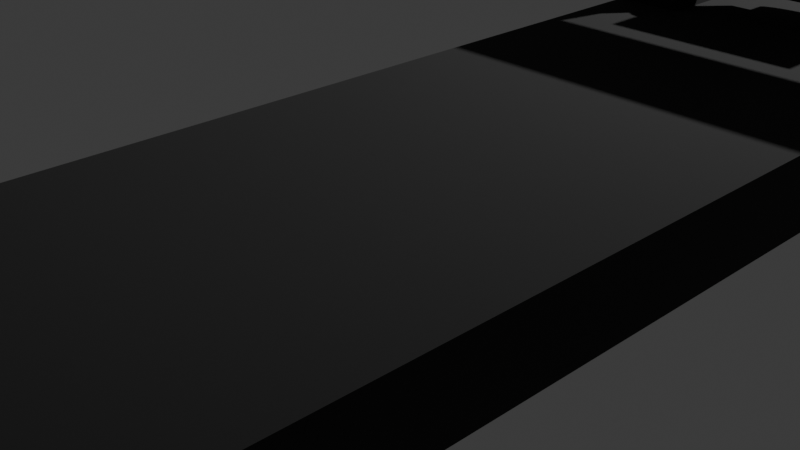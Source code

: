 # Source: Drone.blend  (saved by Blender 5.2.45; exported with 4.5.12 LTS)
import bpy
from mathutils import Matrix  # noqa: F401  (used for matrix-valued properties, if any)

bpy.ops.wm.read_factory_settings(use_empty=True)
scene = bpy.context.scene
scene.name = 'Scene'

# ---- collections
col_collection = bpy.data.collections.new('Collection'); scene.collection.children.link(col_collection)

# ---- materials (node trees are filled in below, after node groups)
mat_plastic_dark = bpy.data.materials.new('Plastic dark')
mat_inner_lens = bpy.data.materials.new('Inner lens')
mat_camera_outer_lens = bpy.data.materials.new('Camera outer lens')

# ---- material node trees
mat_plastic_dark.use_nodes = True; mat_plastic_dark.node_tree.nodes.clear()
_N = mat_plastic_dark.node_tree.nodes; _L = mat_plastic_dark.node_tree.links
n0 = _N.new('ShaderNodeBsdfPrincipled'); n0.name = 'Principled BSDF'; n0.location = (-357, 140)
n0.inputs[0].default_value = (0.09561, 0.09561, 0.09561, 1.0)
n0.inputs[1].default_value = 1.0
n0.inputs[2].default_value = 1.0
n0.inputs[3].default_value = 1.0
n0.inputs[10].default_value = 0.005
n0.inputs[27].default_value = (1.0, 0.8154, 0.0, 1.0)
n1 = _N.new('ShaderNodeOutputMaterial'); n1.name = 'Material Output'; n1.location = (216, 165)
_L.new(n0.outputs[0], n1.inputs[0])
n1.is_active_output = True
mat_inner_lens.use_nodes = True; mat_inner_lens.node_tree.nodes.clear()
_N = mat_inner_lens.node_tree.nodes; _L = mat_inner_lens.node_tree.links
n0 = _N.new('ShaderNodeBsdfPrincipled'); n0.name = 'Principled BSDF'; n0.location = (-200, 100)
n0.inputs[0].default_value = (0.01261, 0.01261, 0.01261, 1.0)
n0.inputs[1].default_value = 1.0
n0.inputs[10].default_value = 0.005
n0.inputs[27].default_value = (0.009709, 0.009709, 0.009709, 1.0)
n1 = _N.new('ShaderNodeOutputMaterial'); n1.name = 'Material Output'; n1.location = (200, 100)
_L.new(n0.outputs[0], n1.inputs[0])
n1.is_active_output = True
mat_camera_outer_lens.use_nodes = True; mat_camera_outer_lens.node_tree.nodes.clear()
_N = mat_camera_outer_lens.node_tree.nodes; _L = mat_camera_outer_lens.node_tree.links
n0 = _N.new('ShaderNodeBsdfPrincipled'); n0.name = 'Principled BSDF'; n0.location = (-200, 100)
n0.inputs[0].default_value = (0.01978, 0.01978, 0.01978, 1.0)
n0.inputs[1].default_value = 1.0
n0.inputs[2].default_value = 0.0
n0.inputs[10].default_value = 0.005
n1 = _N.new('ShaderNodeOutputMaterial'); n1.name = 'Material Output'; n1.location = (200, 100)
_L.new(n0.outputs[0], n1.inputs[0])
n1.is_active_output = True

# ---- world
world_world = bpy.data.worlds.new('World'); scene.world = world_world
world_world.use_nodes = True; world_world.node_tree.nodes.clear()
_N = world_world.node_tree.nodes; _L = world_world.node_tree.links
n0 = _N.new('ShaderNodeOutputWorld'); n0.name = 'World Output'; n0.location = (200, 100)
n1 = _N.new('ShaderNodeBackground'); n1.name = 'Background'; n1.location = (-200, 100)
n1.inputs[0].default_value = (0.05088, 0.05088, 0.05088, 1.0)
_L.new(n1.outputs[0], n0.inputs[0])
n0.is_active_output = True
world_world.color = (0.05088, 0.05088, 0.05088)
world_world.sun_shadow_jitter_overblur = 0.0

# ---- cameras
cam_camera = bpy.data.cameras.new('Camera')
cam_camera.clip_end = 100.0
cam_camera.ortho_scale = 7.314

# ---- lights
light_light = bpy.data.lights.new('Light', 'POINT')
light_light.exposure = 2.308
light_light.energy = 914.6
light_light.shadow_soft_size = 0.1

# ---- meshes
me_cube_001 = bpy.data.meshes.new('Cube.001')
me_cube_001.from_pydata([(-1.0, -1.0, -1.0), (-1.0, -1.0, 1.0), (-1.0, 1.0, -1.0), (-1.0, 1.0, 1.0), (1.0, -1.0, -1.0), (1.0, -1.0, 1.0), (1.0, 1.0, -1.0), (1.0, 1.0, 1.0), (-1.0, 0.9, 1.0), (1.0, 0.9, 1.0), (-0.6, 1.0, 1.0), (-0.6, 0.9, 1.0), (0.6, 1.0, 1.0), (0.6, 0.9, 1.0), (-1.0, 0.7, 7.0), (-1.0, 0.6, 7.0), (-0.6, 0.7, 7.0), (-0.6, 0.6, 7.0), (1.0, 0.7, 7.0), (1.0, 0.6, 7.0), (0.6, 0.7, 7.0), (0.6, 0.6, 7.0), (-1.0, 0.65, 8.0), (-1.0, 0.6, 8.0), (-0.6, 0.65, 8.0), (-0.6, 0.6, 8.0), (1.0, 0.65, 8.0), (1.0, 0.6, 8.0), (0.6, 0.6, 8.0), (0.6, 0.7, 7.0), (0.6, 0.6, 7.0), (0.6, 0.65, 8.0), (0.6, 0.6, 8.0), (0.6, 0.7, 1.0), (0.6, 0.7, 5.0), (0.6, 0.8, 1.0), (0.6, 0.8, 5.0), (1.0, 0.7, 1.0), (1.0, 0.7, 5.0), (1.0, 0.8, 1.0), (1.0, 0.8, 5.0), (-1.0, 0.7, 1.0), (-1.0, 0.7, 5.0), (-1.0, 0.8, 1.0), (-1.0, 0.8, 5.0), (-0.6, 0.7, 1.0), (-0.6, 0.7, 5.0), (-0.6, 0.8, 1.0), (-0.6, 0.8, 5.0), (-0.04828, 0.8547, 3.952), (-0.04922, 0.8547, 4.0)], [(49, 50)], [(0, 1, 3, 2), (2, 3, 7, 6), (6, 7, 5, 4), (4, 5, 1, 0), (2, 6, 4, 0), (7, 3, 1, 5), (11, 10, 3, 8), (19, 18, 26, 27), (8, 3, 14, 15), (3, 10, 16, 14), (11, 8, 15, 17), (10, 11, 17, 16), (13, 12, 7, 9), (29, 18, 26, 31), (13, 9, 19, 21), (12, 13, 21, 20), (9, 7, 18, 19), (7, 12, 20, 18), (25, 23, 22, 24), (27, 32, 31, 26), (14, 16, 24, 22), (17, 15, 23, 25), (17, 25, 32, 30), (21, 19, 27, 28), (15, 14, 22, 23), (29, 30, 32, 31), (16, 17, 30, 29), (25, 24, 31, 32), (24, 16, 29, 31), (27, 19, 30, 32), (40, 36, 34, 38), (35, 39, 37, 33), (37, 38, 34, 33), (39, 40, 38, 37), (35, 36, 40, 39), (33, 34, 36, 35), (48, 44, 42, 46), (43, 47, 45, 41), (45, 46, 42, 41), (47, 48, 46, 45), (43, 44, 48, 47), (41, 42, 44, 43)])
_uv = me_cube_001.uv_layers.new(name='UVMap')
_uv.uv.foreach_set('vector', [0.375, 0.0, 0.625, 0.0, 0.625, 0.25, 0.375, 0.25, 0.375, 0.25, 0.625, 0.25, 0.625, 0.5, 0.375, 0.5, 0.375, 0.5, 0.625, 0.5, 0.625, 0.75, 0.375, 0.75, 0.375, 0.75, 0.625, 0.75, 0.625, 1.0, 0.375, 1.0, 0.125, 0.5, 0.375, 0.5, 0.375, 0.75, 0.125, 0.75, 0.625, 0.5, 0.875, 0.5, 0.875, 0.75, 0.625, 0.75, 0.0, 0.0, 0.0, 0.0, 0.0, 0.0, 0.0, 0.0, 0.0, 0.0, 0.0, 0.0, 0.0, 0.0, 0.0, 0.0, 0.0, 0.0, 0.0, 0.0, 0.0, 0.0, 0.0, 0.0, 0.0, 0.0, 0.0, 0.0, 0.0, 0.0, 0.0, 0.0, 0.0, 0.0, 0.0, 0.0, 0.0, 0.0, 0.0, 0.0, 0.0, 0.0, 0.0, 0.0, 0.0, 0.0, 0.0, 0.0, 0.0, 0.0, 0.0, 0.0, 0.0, 0.0, 0.0, 0.0, 0.0, 0.0, 0.0, 0.0, 0.0, 0.0, 0.0, 0.0, 0.0, 0.0, 0.0, 0.0, 0.0, 0.0, 0.0, 0.0, 0.0, 0.0, 0.0, 0.0, 0.0, 0.0, 0.0, 0.0, 0.0, 0.0, 0.0, 0.0, 0.0, 0.0, 0.0, 0.0, 0.0, 0.0, 0.0, 0.0, 0.0, 0.0, 0.0, 0.0, 0.0, 0.0, 0.0, 0.0, 0.0, 0.0, 0.0, 0.0, 0.0, 0.0, 0.0, 0.0, 0.0, 0.0, 0.0, 0.0, 0.0, 0.0, 0.0, 0.0, 0.0, 0.0, 0.0, 0.0, 0.0, 0.0, 0.0, 0.0, 0.0, 0.0, 0.0, 0.0, 0.0, 0.0, 0.0, 0.0, 0.0, 0.0, 0.0, 0.0, 0.0, 0.0, 0.0, 0.0, 0.0, 0.0, 0.0, 0.0, 0.0, 0.0, 0.0, 0.0, 0.0, 0.0, 0.0, 0.0, 0.0, 0.0, 0.0, 0.0, 0.0, 0.0, 0.0, 0.0, 0.0, 0.0, 0.0, 0.0, 0.0, 0.0, 0.0, 0.0, 0.0, 0.0, 0.0, 0.0, 0.0, 0.0, 0.0, 0.0, 0.0, 0.0, 0.0, 0.0, 0.0, 0.0, 0.0, 0.0, 0.0, 0.0, 0.0, 0.0, 0.0, 0.0, 0.0, 0.0, 0.625, 0.5, 0.875, 0.5, 0.875, 0.75, 0.625, 0.75, 0.125, 0.5, 0.375, 0.5, 0.375, 0.75, 0.125, 0.75, 0.375, 0.75, 0.625, 0.75, 0.625, 1.0, 0.375, 1.0, 0.375, 0.5, 0.625, 0.5, 0.625, 0.75, 0.375, 0.75, 0.375, 0.25, 0.625, 0.25, 0.625, 0.5, 0.375, 0.5, 0.375, 0.0, 0.625, 0.0, 0.625, 0.25, 0.375, 0.25, 0.625, 0.5, 0.875, 0.5, 0.875, 0.75, 0.625, 0.75, 0.125, 0.5, 0.375, 0.5, 0.375, 0.75, 0.125, 0.75, 0.375, 0.75, 0.625, 0.75, 0.625, 1.0, 0.375, 1.0, 0.375, 0.5, 0.625, 0.5, 0.625, 0.75, 0.375, 0.75, 0.375, 0.25, 0.625, 0.25, 0.625, 0.5, 0.375, 0.5, 0.375, 0.0, 0.625, 0.0, 0.625, 0.25, 0.375, 0.25])
me_cube_001.materials.append(mat_plastic_dark)
me_cube_001.update()
me_cube_004 = bpy.data.meshes.new('Cube.004')
me_cube_004.from_pydata([(-9.313e-10, 0.05, 1.0), (0.03902, 0.05, 0.9808), (0.07654, 0.05, 0.9239), (0.1111, 0.05, 0.8315), (0.1414, 0.05, 0.7071), (0.1663, 0.05, 0.5556), (0.1848, 0.05, 0.3827), (0.1962, 0.05, 0.1951), (0.2, 0.05, 2.384e-06), (0.1962, 0.05, -0.1951), (0.1848, 0.05, -0.3827), (0.1663, 0.05, -0.5556), (0.1414, 0.05, -0.7071), (0.1111, 0.05, -0.8315), (0.07654, 0.05, -0.9239), (0.03902, 0.05, -0.9808), (-9.313e-10, 0.05, -1.0), (-0.03902, 0.05, -0.9808), (-0.07654, 0.05, -0.9239), (-0.1111, 0.05, -0.8315), (-0.1414, 0.05, -0.7071), (-0.1663, 0.05, -0.5556), (-0.1848, 0.05, -0.3827), (-0.1962, 0.05, -0.1951), (-0.2, 0.05, 2.384e-06), (-0.1962, 0.05, 0.1951), (-0.1848, 0.05, 0.3827), (-0.1663, 0.05, 0.5556), (-0.1414, 0.05, 0.7071), (-0.1111, 0.05, 0.8315), (-0.07654, 0.05, 0.9239), (-0.03902, 0.05, 0.9808), (-0.4, -0.05, -2.0), (-0.4, -0.05, 2.0), (-0.4, 0.05, -2.0), (-0.4, 0.05, 2.0), (0.4, -0.05, -2.0), (0.4, -0.05, 2.0), (0.4, 0.05, -2.0), (0.4, 0.05, 2.0), (-3.516e-09, 0.09903, 0.2461), (0.009603, 0.09903, 0.2414), (0.01884, 0.09903, 0.2274), (0.02735, 0.09903, 0.2046), (0.03481, 0.09903, 0.174), (0.04093, 0.09903, 0.1367), (0.04548, 0.09903, 0.09419), (0.04828, 0.09903, 0.04802), (0.04922, 0.09903, 2.384e-06), (0.04828, 0.09903, -0.04801), (0.04548, 0.09903, -0.09418), (0.04093, 0.09903, -0.1367), (0.03481, 0.09903, -0.174), (0.02735, 0.09903, -0.2046), (0.01884, 0.09903, -0.2274), (0.009603, 0.09903, -0.2414), (-3.516e-09, 0.09903, -0.2461), (-0.009603, 0.09903, -0.2414), (-0.01884, 0.09903, -0.2274), (-0.02735, 0.09903, -0.2046), (-0.03481, 0.09903, -0.174), (-0.04093, 0.09903, -0.1367), (-0.04548, 0.09903, -0.09418), (-0.04828, 0.09903, -0.04801), (-0.04922, 0.09903, 2.384e-06), (-0.04828, 0.09903, 0.04802), (-0.04548, 0.09903, 0.09419), (-0.04093, 0.09903, 0.1367), (-0.03481, 0.09903, 0.174), (-0.02735, 0.09903, 0.2046), (-0.01884, 0.09903, 0.2274), (-0.009603, 0.09903, 0.2414), (-3.516e-09, 0.1009, 0.2461), (0.009603, 0.1009, 0.2414), (0.01884, 0.1009, 0.2274), (0.02735, 0.1009, 0.2046), (0.03481, 0.1009, 0.174), (0.04093, 0.1009, 0.1367), (0.04548, 0.1009, 0.09419), (0.04828, 0.1009, 0.04802), (0.04922, 0.1009, 2.384e-06), (0.04828, 0.1009, -0.04801), (0.04548, 0.1009, -0.09418), (0.04093, 0.1009, -0.1367), (0.03481, 0.1009, -0.174), (0.02735, 0.1009, -0.2046), (0.01884, 0.1009, -0.2274), (0.009603, 0.1009, -0.2414), (-3.516e-09, 0.1009, -0.2461), (-0.009603, 0.1009, -0.2414), (-0.01884, 0.1009, -0.2274), (-0.02735, 0.1009, -0.2046), (-0.03481, 0.1009, -0.174), (-0.04093, 0.1009, -0.1367), (-0.04548, 0.1009, -0.09418), (-0.04828, 0.1009, -0.04801), (-0.04922, 0.1009, 2.384e-06), (-0.04828, 0.1009, 0.04802), (-0.04548, 0.1009, 0.09419), (-0.04093, 0.1009, 0.1367), (-0.03481, 0.1009, 0.174), (-0.02735, 0.1009, 0.2046), (-0.01884, 0.1009, 0.2274), (-0.009603, 0.1009, 0.2414), (-9.313e-10, 0.1, 1.0), (-9.313e-10, 0.05, 1.0), (0.03902, 0.1, 0.9808), (0.03902, 0.05, 0.9808), (0.07654, 0.1, 0.9239), (0.07654, 0.05, 0.9239), (0.1111, 0.1, 0.8315), (0.1111, 0.05, 0.8315), (0.1414, 0.1, 0.7071), (0.1414, 0.05, 0.7071), (0.1663, 0.1, 0.5556), (0.1663, 0.05, 0.5556), (0.1848, 0.1, 0.3827), (0.1848, 0.05, 0.3827), (0.1962, 0.1, 0.1951), (0.1962, 0.05, 0.1951), (0.2, 0.1, 2.384e-06), (0.2, 0.05, 2.384e-06), (0.1962, 0.1, -0.1951), (0.1962, 0.05, -0.1951), (0.1848, 0.1, -0.3827), (0.1848, 0.05, -0.3827), (0.1663, 0.1, -0.5556), (0.1663, 0.05, -0.5556), (0.1414, 0.1, -0.7071), (0.1414, 0.05, -0.7071), (0.1111, 0.1, -0.8315), (0.1111, 0.05, -0.8315), (0.07654, 0.1, -0.9239), (0.07654, 0.05, -0.9239), (0.03902, 0.1, -0.9808), (0.03902, 0.05, -0.9808), (-9.313e-10, 0.1, -1.0), (-9.313e-10, 0.05, -1.0), (-0.03902, 0.1, -0.9808), (-0.03902, 0.05, -0.9808), (-0.07654, 0.1, -0.9239), (-0.07654, 0.05, -0.9239), (-0.1111, 0.1, -0.8315), (-0.1111, 0.05, -0.8315), (-0.1414, 0.1, -0.7071), (-0.1414, 0.05, -0.7071), (-0.1663, 0.1, -0.5556), (-0.1663, 0.05, -0.5556), (-0.1848, 0.1, -0.3827), (-0.1848, 0.05, -0.3827), (-0.1962, 0.1, -0.1951), (-0.1962, 0.05, -0.1951), (-0.2, 0.1, 2.384e-06), (-0.2, 0.05, 2.384e-06), (-0.1962, 0.1, 0.1951), (-0.1962, 0.05, 0.1951), (-0.1848, 0.1, 0.3827), (-0.1848, 0.05, 0.3827), (-0.1663, 0.1, 0.5556), (-0.1663, 0.05, 0.5556), (-0.1414, 0.1, 0.7071), (-0.1414, 0.05, 0.7071), (-0.1111, 0.1, 0.8315), (-0.1111, 0.05, 0.8315), (-0.07654, 0.1, 0.9239), (-0.07654, 0.05, 0.9239), (-0.03902, 0.1, 0.9808), (-0.03902, 0.05, 0.9808), (-9.573e-10, 0.09761, 0.7206), (0.02812, 0.09761, 0.7068), (0.05515, 0.09761, 0.6658), (0.08007, 0.09761, 0.5992), (0.1019, 0.09761, 0.5095), (0.1198, 0.09761, 0.4003), (0.1331, 0.09761, 0.2758), (0.1414, 0.09761, 0.1406), (0.1441, 0.09761, 2.384e-06), (0.1414, 0.09761, -0.1406), (0.1331, 0.09761, -0.2758), (0.1198, 0.09761, -0.4003), (0.1019, 0.09761, -0.5095), (0.08007, 0.09761, -0.5992), (0.05515, 0.09761, -0.6657), (0.02812, 0.09761, -0.7068), (-9.573e-10, 0.09761, -0.7206), (-0.02812, 0.09761, -0.7068), (-0.05515, 0.09761, -0.6657), (-0.08007, 0.09761, -0.5992), (-0.1019, 0.09761, -0.5095), (-0.1198, 0.09761, -0.4003), (-0.1331, 0.09761, -0.2758), (-0.1414, 0.09761, -0.1406), (-0.1441, 0.09761, 2.384e-06), (-0.1414, 0.09761, 0.1406), (-0.1331, 0.09761, 0.2758), (-0.1198, 0.09761, 0.4003), (-0.1019, 0.09761, 0.5095), (-0.08007, 0.09761, 0.5992), (-0.05515, 0.09761, 0.6658), (-0.02812, 0.09761, 0.7068), (-9.573e-10, 0.1005, 0.7206), (0.02812, 0.1005, 0.7068), (0.05515, 0.1005, 0.6658), (0.08007, 0.1005, 0.5992), (0.1019, 0.1005, 0.5095), (0.1198, 0.1005, 0.4003), (0.1331, 0.1005, 0.2758), (0.1414, 0.1005, 0.1406), (0.1441, 0.1005, 2.384e-06), (0.1414, 0.1005, -0.1406), (0.1331, 0.1005, -0.2758), (0.1198, 0.1005, -0.4003), (0.1019, 0.1005, -0.5095), (0.08007, 0.1005, -0.5992), (0.05515, 0.1005, -0.6657), (0.02812, 0.1005, -0.7068), (-9.573e-10, 0.1005, -0.7206), (-0.02812, 0.1005, -0.7068), (-0.05515, 0.1005, -0.6657), (-0.08007, 0.1005, -0.5992), (-0.1019, 0.1005, -0.5095), (-0.1198, 0.1005, -0.4003), (-0.1331, 0.1005, -0.2758), (-0.1414, 0.1005, -0.1406), (-0.1441, 0.1005, 2.384e-06), (-0.1414, 0.1005, 0.1406), (-0.1331, 0.1005, 0.2758), (-0.1198, 0.1005, 0.4003), (-0.1019, 0.1005, 0.5095), (-0.08007, 0.1005, 0.5992), (-0.05515, 0.1005, 0.6658), (-0.02812, 0.1005, 0.7068)], [], [(1, 0, 31, 30, 29, 28, 27, 26, 25, 24, 23, 22, 21, 20, 19, 18, 17, 16, 15, 14, 13, 12, 11, 10, 9, 8, 7, 6, 5, 4, 3, 2), (32, 33, 35, 34), (34, 35, 39, 38), (38, 39, 37, 36), (36, 37, 33, 32), (34, 38, 36, 32), (39, 35, 33, 37), (72, 73, 74, 75, 76, 77, 78, 79, 80, 81, 82, 83, 84, 85, 86, 87, 88, 89, 90, 91, 92, 93, 94, 95, 96, 97, 98, 99, 100, 101, 102, 103), (71, 40, 72, 103), (58, 59, 91, 90), (45, 46, 78, 77), (59, 60, 92, 91), (46, 47, 79, 78), (60, 61, 93, 92), (47, 48, 80, 79), (61, 62, 94, 93), (48, 49, 81, 80), (62, 63, 95, 94), (49, 50, 82, 81), (50, 51, 83, 82), (64, 65, 97, 96), (51, 52, 84, 83), (65, 66, 98, 97), (52, 53, 85, 84), (66, 67, 99, 98), (53, 54, 86, 85), (40, 41, 73, 72), (67, 68, 100, 99), (54, 55, 87, 86), (41, 42, 74, 73), (68, 69, 101, 100), (55, 56, 88, 87), (42, 43, 75, 74), (69, 70, 102, 101), (56, 57, 89, 88), (43, 44, 76, 75), (70, 71, 103, 102), (57, 58, 90, 89), (44, 45, 77, 76), (104, 105, 107, 106), (106, 107, 109, 108), (108, 109, 111, 110), (110, 111, 113, 112), (112, 113, 115, 114), (114, 115, 117, 116), (116, 117, 119, 118), (118, 119, 121, 120), (120, 121, 123, 122), (122, 123, 125, 124), (124, 125, 127, 126), (126, 127, 129, 128), (128, 129, 131, 130), (130, 131, 133, 132), (132, 133, 135, 134), (134, 135, 137, 136), (136, 137, 139, 138), (138, 139, 141, 140), (140, 141, 143, 142), (142, 143, 145, 144), (144, 145, 147, 146), (146, 147, 149, 148), (148, 149, 151, 150), (150, 151, 153, 152), (152, 153, 155, 154), (154, 155, 157, 156), (156, 157, 159, 158), (158, 159, 161, 160), (160, 161, 163, 162), (162, 163, 165, 164), (164, 165, 167, 166), (166, 167, 105, 104), (104, 106, 108, 110, 112, 114, 116, 118, 120, 122, 124, 126, 128, 130, 132, 134, 136, 138, 140, 142, 144, 146, 148, 150, 152, 154, 156, 158, 160, 162, 164, 166), (200, 201, 202, 203, 204, 205, 206, 207, 208, 209, 210, 211, 212, 213, 214, 215, 216, 217, 218, 219, 220, 221, 222, 223, 224, 225, 226, 227, 228, 229, 230, 231), (188, 189, 221, 220), (175, 176, 208, 207), (189, 190, 222, 221), (176, 177, 209, 208), (190, 191, 223, 222), (177, 178, 210, 209), (191, 192, 224, 223), (178, 179, 211, 210), (192, 193, 225, 224), (179, 180, 212, 211), (193, 194, 226, 225), (180, 181, 213, 212), (194, 195, 227, 226), (181, 182, 214, 213), (168, 169, 201, 200), (195, 196, 228, 227), (182, 183, 215, 214), (169, 170, 202, 201), (196, 197, 229, 228), (183, 184, 216, 215), (170, 171, 203, 202), (197, 198, 230, 229), (184, 185, 217, 216), (171, 172, 204, 203), (198, 199, 231, 230), (185, 186, 218, 217), (172, 173, 205, 204), (199, 168, 200, 231), (186, 187, 219, 218), (173, 174, 206, 205), (187, 188, 220, 219), (174, 175, 207, 206)])
me_cube_004.polygons.foreach_set('material_index', [1, 1, 1, 1, 1, 1, 1, 0, 0, 0, 0, 0, 0, 0, 0, 0, 0, 0, 0, 0, 0, 0, 0, 0, 0, 0, 0, 0, 0, 0, 0, 0, 0, 0, 0, 0, 0, 0, 0, 1, 1, 1, 1, 1, 1, 1, 1, 1, 1, 1, 1, 1, 1, 1, 1, 1, 1, 1, 1, 1, 1, 1, 1, 1, 1, 1, 1, 1, 1, 1, 1, 1, 2, 2, 2, 2, 2, 2, 2, 2, 2, 2, 2, 2, 2, 2, 2, 2, 2, 2, 2, 2, 2, 2, 2, 2, 2, 2, 2, 2, 2, 2, 2, 2, 2])
_uv = me_cube_004.uv_layers.new(name='UVMap')
_uv.uv.foreach_set('vector', [0.2968, 0.4854, 0.25, 0.49, 0.2032, 0.4854, 0.1582, 0.4717, 0.1167, 0.4496, 0.08029, 0.4197, 0.05045, 0.3833, 0.02827, 0.3418, 0.01461, 0.2968, 0.01, 0.25, 0.01461, 0.2032, 0.02827, 0.1582, 0.05045, 0.1167, 0.08029, 0.08029, 0.1167, 0.05045, 0.1582, 0.02827, 0.2032, 0.01461, 0.25, 0.01, 0.2968, 0.01461, 0.3418, 0.02827, 0.3833, 0.05045, 0.4197, 0.08029, 0.4496, 0.1167, 0.4717, 0.1582, 0.4854, 0.2032, 0.49, 0.25, 0.4854, 0.2968, 0.4717, 0.3418, 0.4496, 0.3833, 0.4197, 0.4197, 0.3833, 0.4496, 0.3418, 0.4717, 0.375, 0.0, 0.625, 0.0, 0.625, 0.25, 0.375, 0.25, 0.375, 0.25, 0.625, 0.25, 0.625, 0.5, 0.375, 0.5, 0.375, 0.5, 0.625, 0.5, 0.625, 0.75, 0.375, 0.75, 0.375, 0.75, 0.625, 0.75, 0.625, 1.0, 0.375, 1.0, 0.125, 0.5, 0.375, 0.5, 0.375, 0.75, 0.125, 0.75, 0.625, 0.5, 0.875, 0.5, 0.875, 0.75, 0.625, 0.75, 0.75, 0.49, 0.7968, 0.4854, 0.8418, 0.4717, 0.8833, 0.4496, 0.9197, 0.4197, 0.9496, 0.3833, 0.9717, 0.3418, 0.9854, 0.2968, 0.99, 0.25, 0.9854, 0.2032, 0.9717, 0.1582, 0.9496, 0.1167, 0.9197, 0.08029, 0.8833, 0.05045, 0.8418, 0.02827, 0.7968, 0.01461, 0.75, 0.01, 0.7032, 0.01461, 0.6582, 0.02827, 0.6167, 0.05045, 0.5803, 0.08029, 0.5504, 0.1167, 0.5283, 0.1582, 0.5146, 0.2032, 0.51, 0.25, 0.5146, 0.2968, 0.5283, 0.3418, 0.5504, 0.3833, 0.5803, 0.4197, 0.6167, 0.4496, 0.6582, 0.4717, 0.7032, 0.4854, 0.7032, 0.4854, 0.75, 0.49, 0.75, 0.49, 0.7032, 0.4854, 0.6582, 0.02827, 0.6167, 0.05045, 0.6167, 0.05045, 0.6582, 0.02827, 0.9496, 0.3833, 0.9717, 0.3418, 0.9717, 0.3418, 0.9496, 0.3833, 0.6167, 0.05045, 0.5803, 0.08029, 0.5803, 0.08029, 0.6167, 0.05045, 0.9717, 0.3418, 0.9854, 0.2968, 0.9854, 0.2968, 0.9717, 0.3418, 0.5803, 0.08029, 0.5504, 0.1167, 0.5504, 0.1167, 0.5803, 0.08029, 0.9854, 0.2968, 0.99, 0.25, 0.99, 0.25, 0.9854, 0.2968, 0.5504, 0.1167, 0.5283, 0.1582, 0.5283, 0.1582, 0.5504, 0.1167, 0.99, 0.25, 0.9854, 0.2032, 0.9854, 0.2032, 0.99, 0.25, 0.5283, 0.1582, 0.5146, 0.2032, 0.5146, 0.2032, 0.5283, 0.1582, 0.9854, 0.2032, 0.9717, 0.1582, 0.9717, 0.1582, 0.9854, 0.2032, 0.9717, 0.1582, 0.9496, 0.1167, 0.9496, 0.1167, 0.9717, 0.1582, 0.51, 0.25, 0.5146, 0.2968, 0.5146, 0.2968, 0.51, 0.25, 0.9496, 0.1167, 0.9197, 0.08029, 0.9197, 0.08029, 0.9496, 0.1167, 0.5146, 0.2968, 0.5283, 0.3418, 0.5283, 0.3418, 0.5146, 0.2968, 0.9197, 0.08029, 0.8833, 0.05045, 0.8833, 0.05045, 0.9197, 0.08029, 0.5283, 0.3418, 0.5504, 0.3833, 0.5504, 0.3833, 0.5283, 0.3418, 0.8833, 0.05045, 0.8418, 0.02827, 0.8418, 0.02827, 0.8833, 0.05045, 0.75, 0.49, 0.7968, 0.4854, 0.7968, 0.4854, 0.75, 0.49, 0.5504, 0.3833, 0.5803, 0.4197, 0.5803, 0.4197, 0.5504, 0.3833, 0.8418, 0.02827, 0.7968, 0.01461, 0.7968, 0.01461, 0.8418, 0.02827, 0.7968, 0.4854, 0.8418, 0.4717, 0.8418, 0.4717, 0.7968, 0.4854, 0.5803, 0.4197, 0.6167, 0.4496, 0.6167, 0.4496, 0.5803, 0.4197, 0.7968, 0.01461, 0.75, 0.01, 0.75, 0.01, 0.7968, 0.01461, 0.8418, 0.4717, 0.8833, 0.4496, 0.8833, 0.4496, 0.8418, 0.4717, 0.6167, 0.4496, 0.6582, 0.4717, 0.6582, 0.4717, 0.6167, 0.4496, 0.75, 0.01, 0.7032, 0.01461, 0.7032, 0.01461, 0.75, 0.01, 0.8833, 0.4496, 0.9197, 0.4197, 0.9197, 0.4197, 0.8833, 0.4496, 0.6582, 0.4717, 0.7032, 0.4854, 0.7032, 0.4854, 0.6582, 0.4717, 0.7032, 0.01461, 0.6582, 0.02827, 0.6582, 0.02827, 0.7032, 0.01461, 0.9197, 0.4197, 0.9496, 0.3833, 0.9496, 0.3833, 0.9197, 0.4197, 1.0, 0.5, 1.0, 1.0, 0.9688, 1.0, 0.9688, 0.5, 0.9688, 0.5, 0.9688, 1.0, 0.9375, 1.0, 0.9375, 0.5, 0.9375, 0.5, 0.9375, 1.0, 0.9062, 1.0, 0.9062, 0.5, 0.9062, 0.5, 0.9062, 1.0, 0.875, 1.0, 0.875, 0.5, 0.875, 0.5, 0.875, 1.0, 0.8438, 1.0, 0.8438, 0.5, 0.8438, 0.5, 0.8438, 1.0, 0.8125, 1.0, 0.8125, 0.5, 0.8125, 0.5, 0.8125, 1.0, 0.7812, 1.0, 0.7812, 0.5, 0.7812, 0.5, 0.7812, 1.0, 0.75, 1.0, 0.75, 0.5, 0.75, 0.5, 0.75, 1.0, 0.7188, 1.0, 0.7188, 0.5, 0.7188, 0.5, 0.7188, 1.0, 0.6875, 1.0, 0.6875, 0.5, 0.6875, 0.5, 0.6875, 1.0, 0.6562, 1.0, 0.6562, 0.5, 0.6562, 0.5, 0.6562, 1.0, 0.625, 1.0, 0.625, 0.5, 0.625, 0.5, 0.625, 1.0, 0.5938, 1.0, 0.5938, 0.5, 0.5938, 0.5, 0.5938, 1.0, 0.5625, 1.0, 0.5625, 0.5, 0.5625, 0.5, 0.5625, 1.0, 0.5312, 1.0, 0.5312, 0.5, 0.5312, 0.5, 0.5312, 1.0, 0.5, 1.0, 0.5, 0.5, 0.5, 0.5, 0.5, 1.0, 0.4688, 1.0, 0.4688, 0.5, 0.4688, 0.5, 0.4688, 1.0, 0.4375, 1.0, 0.4375, 0.5, 0.4375, 0.5, 0.4375, 1.0, 0.4062, 1.0, 0.4062, 0.5, 0.4062, 0.5, 0.4062, 1.0, 0.375, 1.0, 0.375, 0.5, 0.375, 0.5, 0.375, 1.0, 0.3438, 1.0, 0.3438, 0.5, 0.3438, 0.5, 0.3438, 1.0, 0.3125, 1.0, 0.3125, 0.5, 0.3125, 0.5, 0.3125, 1.0, 0.2812, 1.0, 0.2812, 0.5, 0.2812, 0.5, 0.2812, 1.0, 0.25, 1.0, 0.25, 0.5, 0.25, 0.5, 0.25, 1.0, 0.2188, 1.0, 0.2188, 0.5, 0.2188, 0.5, 0.2188, 1.0, 0.1875, 1.0, 0.1875, 0.5, 0.1875, 0.5, 0.1875, 1.0, 0.1562, 1.0, 0.1562, 0.5, 0.1562, 0.5, 0.1562, 1.0, 0.125, 1.0, 0.125, 0.5, 0.125, 0.5, 0.125, 1.0, 0.09375, 1.0, 0.09375, 0.5, 0.09375, 0.5, 0.09375, 1.0, 0.0625, 1.0, 0.0625, 0.5, 0.0625, 0.5, 0.0625, 1.0, 0.03125, 1.0, 0.03125, 0.5, 0.03125, 0.5, 0.03125, 1.0, 0.0, 1.0, 0.0, 0.5, 0.75, 0.49, 0.7968, 0.4854, 0.8418, 0.4717, 0.8833, 0.4496, 0.9197, 0.4197, 0.9496, 0.3833, 0.9717, 0.3418, 0.9854, 0.2968, 0.99, 0.25, 0.9854, 0.2032, 0.9717, 0.1582, 0.9496, 0.1167, 0.9197, 0.08029, 0.8833, 0.05045, 0.8418, 0.02827, 0.7968, 0.01461, 0.75, 0.01, 0.7032, 0.01461, 0.6582, 0.02827, 0.6167, 0.05045, 0.5803, 0.08029, 0.5504, 0.1167, 0.5283, 0.1582, 0.5146, 0.2032, 0.51, 0.25, 0.5146, 0.2968, 0.5283, 0.3418, 0.5504, 0.3833, 0.5803, 0.4197, 0.6167, 0.4496, 0.6582, 0.4717, 0.7032, 0.4854, 0.75, 0.49, 0.7968, 0.4854, 0.8418, 0.4717, 0.8833, 0.4496, 0.9197, 0.4197, 0.9496, 0.3833, 0.9717, 0.3418, 0.9854, 0.2968, 0.99, 0.25, 0.9854, 0.2032, 0.9717, 0.1582, 0.9496, 0.1167, 0.9197, 0.08029, 0.8833, 0.05045, 0.8418, 0.02827, 0.7968, 0.01461, 0.75, 0.01, 0.7032, 0.01461, 0.6582, 0.02827, 0.6167, 0.05045, 0.5803, 0.08029, 0.5504, 0.1167, 0.5283, 0.1582, 0.5146, 0.2032, 0.51, 0.25, 0.5146, 0.2968, 0.5283, 0.3418, 0.5504, 0.3833, 0.5803, 0.4197, 0.6167, 0.4496, 0.6582, 0.4717, 0.7032, 0.4854, 0.5803, 0.08029, 0.5504, 0.1167, 0.5504, 0.1167, 0.5803, 0.08029, 0.9854, 0.2968, 0.99, 0.25, 0.99, 0.25, 0.9854, 0.2968, 0.5504, 0.1167, 0.5283, 0.1582, 0.5283, 0.1582, 0.5504, 0.1167, 0.99, 0.25, 0.9854, 0.2032, 0.9854, 0.2032, 0.99, 0.25, 0.5283, 0.1582, 0.5146, 0.2032, 0.5146, 0.2032, 0.5283, 0.1582, 0.9854, 0.2032, 0.9717, 0.1582, 0.9717, 0.1582, 0.9854, 0.2032, 0.5146, 0.2032, 0.51, 0.25, 0.51, 0.25, 0.5146, 0.2032, 0.9717, 0.1582, 0.9496, 0.1167, 0.9496, 0.1167, 0.9717, 0.1582, 0.51, 0.25, 0.5146, 0.2968, 0.5146, 0.2968, 0.51, 0.25, 0.9496, 0.1167, 0.9197, 0.08029, 0.9197, 0.08029, 0.9496, 0.1167, 0.5146, 0.2968, 0.5283, 0.3418, 0.5283, 0.3418, 0.5146, 0.2968, 0.9197, 0.08029, 0.8833, 0.05045, 0.8833, 0.05045, 0.9197, 0.08029, 0.5283, 0.3418, 0.5504, 0.3833, 0.5504, 0.3833, 0.5283, 0.3418, 0.8833, 0.05045, 0.8418, 0.02827, 0.8418, 0.02827, 0.8833, 0.05045, 0.75, 0.49, 0.7968, 0.4854, 0.7968, 0.4854, 0.75, 0.49, 0.5504, 0.3833, 0.5803, 0.4197, 0.5803, 0.4197, 0.5504, 0.3833, 0.8418, 0.02827, 0.7968, 0.01461, 0.7968, 0.01461, 0.8418, 0.02827, 0.7968, 0.4854, 0.8418, 0.4717, 0.8418, 0.4717, 0.7968, 0.4854, 0.5803, 0.4197, 0.6167, 0.4496, 0.6167, 0.4496, 0.5803, 0.4197, 0.7968, 0.01461, 0.75, 0.01, 0.75, 0.01, 0.7968, 0.01461, 0.8418, 0.4717, 0.8833, 0.4496, 0.8833, 0.4496, 0.8418, 0.4717, 0.6167, 0.4496, 0.6582, 0.4717, 0.6582, 0.4717, 0.6167, 0.4496, 0.75, 0.01, 0.7032, 0.01461, 0.7032, 0.01461, 0.75, 0.01, 0.8833, 0.4496, 0.9197, 0.4197, 0.9197, 0.4197, 0.8833, 0.4496, 0.6582, 0.4717, 0.7032, 0.4854, 0.7032, 0.4854, 0.6582, 0.4717, 0.7032, 0.01461, 0.6582, 0.02827, 0.6582, 0.02827, 0.7032, 0.01461, 0.9197, 0.4197, 0.9496, 0.3833, 0.9496, 0.3833, 0.9197, 0.4197, 0.7032, 0.4854, 0.75, 0.49, 0.75, 0.49, 0.7032, 0.4854, 0.6582, 0.02827, 0.6167, 0.05045, 0.6167, 0.05045, 0.6582, 0.02827, 0.9496, 0.3833, 0.9717, 0.3418, 0.9717, 0.3418, 0.9496, 0.3833, 0.6167, 0.05045, 0.5803, 0.08029, 0.5803, 0.08029, 0.6167, 0.05045, 0.9717, 0.3418, 0.9854, 0.2968, 0.9854, 0.2968, 0.9717, 0.3418])
me_cube_004.materials.append(mat_inner_lens)
me_cube_004.materials.append(mat_plastic_dark)
me_cube_004.materials.append(mat_camera_outer_lens)
me_cube_004.update()
me_cube_006 = bpy.data.meshes.new('Cube.006')
me_cube_006.from_pydata([(-0.6, 0.05, -2.384e-07), (-0.4, 0.05, -2.384e-07), (0.6, 0.05, -2.384e-07), (0.4, 0.05, -2.384e-07), (0.6, 0.04904, -0.1951), (0.4, 0.04904, -0.1951), (0.6, 0.04619, -0.3827), (0.4, 0.04619, -0.3827), (0.6, 0.04157, -0.5556), (0.4, 0.04157, -0.5556), (0.6, 0.03536, -0.7071), (0.4, 0.03536, -0.7071), (0.6, 0.02778, -0.8315), (0.4, 0.02778, -0.8315), (0.6, 0.01913, -0.9239), (0.4, 0.01913, -0.9239), (0.6, 0.009754, -0.9808), (0.4, 0.009754, -0.9808), (0.6, 0.0, -1.0), (0.4, 0.0, -1.0), (0.6, -0.009754, -0.9808), (0.4, -0.009754, -0.9808), (0.6, -0.01913, -0.9239), (0.4, -0.01913, -0.9239), (0.6, -0.02778, -0.8315), (0.4, -0.02778, -0.8315), (0.6, -0.03536, -0.7071), (0.4, -0.03536, -0.7071), (0.6, -0.04157, -0.5556), (0.4, -0.04157, -0.5556), (0.6, -0.04619, -0.3827), (0.4, -0.04619, -0.3827), (0.6, -0.04904, -0.1951), (0.4, -0.04904, -0.1951), (0.6, -0.05, -2.384e-07), (0.4, -0.05, -2.384e-07), (0.6, -0.04904, 0.1951), (0.4, -0.04904, 0.1951), (0.6, -0.04619, 0.3827), (0.4, -0.04619, 0.3827), (0.6, -0.04157, 0.5556), (0.4, -0.04157, 0.5556), (0.6, -0.03536, 0.7071), (0.4, -0.03536, 0.7071), (0.6, -0.02778, 0.8315), (0.4, -0.02778, 0.8315), (0.6, -0.01913, 0.9239), (0.4, -0.01913, 0.9239), (0.6, -0.009754, 0.9808), (0.4, -0.009754, 0.9808), (0.6, 0.0, 1.0), (0.4, 0.0, 1.0), (0.6, 0.009754, 0.9808), (0.4, 0.009754, 0.9808), (0.6, 0.01913, 0.9239), (0.4, 0.01913, 0.9239), (0.6, 0.02778, 0.8315), (0.4, 0.02778, 0.8315), (0.6, 0.03536, 0.7071), (0.4, 0.03536, 0.7071), (0.6, 0.04157, 0.5556), (0.4, 0.04157, 0.5556), (0.6, 0.04619, 0.3827), (0.4, 0.04619, 0.3827), (0.6, 0.04904, 0.1951), (0.4, 0.04904, 0.1951), (-0.4, 0.04904, -0.1951), (-0.6, 0.04904, -0.1951), (-0.4, 0.04619, -0.3827), (-0.6, 0.04619, -0.3827), (-0.4, 0.04157, -0.5556), (-0.6, 0.04157, -0.5556), (-0.4, 0.03536, -0.7071), (-0.6, 0.03536, -0.7071), (-0.4, 0.02778, -0.8315), (-0.6, 0.02778, -0.8315), (-0.4, 0.01913, -0.9239), (-0.6, 0.01913, -0.9239), (-0.4, 0.009754, -0.9808), (-0.6, 0.009754, -0.9808), (-0.4, 0.0, -1.0), (-0.6, 0.0, -1.0), (-0.4, -0.009754, -0.9808), (-0.6, -0.009754, -0.9808), (-0.4, -0.01913, -0.9239), (-0.6, -0.01913, -0.9239), (-0.4, -0.02778, -0.8315), (-0.6, -0.02778, -0.8315), (-0.4, -0.03536, -0.7071), (-0.6, -0.03536, -0.7071), (-0.4, -0.04157, -0.5556), (-0.6, -0.04157, -0.5556), (-0.4, -0.04619, -0.3827), (-0.6, -0.04619, -0.3827), (-0.4, -0.04904, -0.1951), (-0.6, -0.04904, -0.1951), (-0.4, -0.05, -2.384e-07), (-0.6, -0.05, -2.384e-07), (-0.4, -0.04904, 0.1951), (-0.6, -0.04904, 0.1951), (-0.4, -0.04619, 0.3827), (-0.6, -0.04619, 0.3827), (-0.4, -0.04157, 0.5556), (-0.6, -0.04157, 0.5556), (-0.4, -0.03536, 0.7071), (-0.6, -0.03536, 0.7071), (-0.4, -0.02778, 0.8315), (-0.6, -0.02778, 0.8315), (-0.4, -0.01913, 0.9239), (-0.6, -0.01913, 0.9239), (-0.4, -0.009754, 0.9808), (-0.6, -0.009754, 0.9808), (-0.4, 0.0, 1.0), (-0.6, 0.0, 1.0), (-0.4, 0.009754, 0.9808), (-0.6, 0.009754, 0.9808), (-0.4, 0.01913, 0.9239), (-0.6, 0.01913, 0.9239), (-0.4, 0.02778, 0.8315), (-0.6, 0.02778, 0.8315), (-0.4, 0.03536, 0.7071), (-0.6, 0.03536, 0.7071), (-0.4, 0.04157, 0.5556), (-0.6, 0.04157, 0.5556), (-0.4, 0.04619, 0.3827), (-0.6, 0.04619, 0.3827), (-0.4, 0.04904, 0.1951), (-0.6, 0.04904, 0.1951)], [], [(67, 0, 127, 125, 123, 121, 119, 117, 115, 113, 111, 109, 107, 105, 103, 101, 99, 97, 95, 93, 91, 89, 87, 85, 83, 81, 79, 77, 75, 73, 71, 69), (2, 3, 5, 4), (122, 123, 125, 124), (4, 5, 7, 6), (120, 121, 123, 122), (6, 7, 9, 8), (118, 119, 121, 120), (8, 9, 11, 10), (116, 117, 119, 118), (10, 11, 13, 12), (114, 115, 117, 116), (12, 13, 15, 14), (112, 113, 115, 114), (14, 15, 17, 16), (110, 111, 113, 112), (16, 17, 19, 18), (108, 109, 111, 110), (18, 19, 21, 20), (106, 107, 109, 108), (20, 21, 23, 22), (104, 105, 107, 106), (22, 23, 25, 24), (102, 103, 105, 104), (24, 25, 27, 26), (100, 101, 103, 102), (26, 27, 29, 28), (98, 99, 101, 100), (28, 29, 31, 30), (96, 97, 99, 98), (30, 31, 33, 32), (94, 95, 97, 96), (32, 33, 35, 34), (92, 93, 95, 94), (34, 35, 37, 36), (90, 91, 93, 92), (36, 37, 39, 38), (88, 89, 91, 90), (38, 39, 41, 40), (86, 87, 89, 88), (40, 41, 43, 42), (84, 85, 87, 86), (42, 43, 45, 44), (82, 83, 85, 84), (44, 45, 47, 46), (80, 81, 83, 82), (46, 47, 49, 48), (78, 79, 81, 80), (48, 49, 51, 50), (76, 77, 79, 78), (50, 51, 53, 52), (74, 75, 77, 76), (52, 53, 55, 54), (72, 73, 75, 74), (54, 55, 57, 56), (70, 71, 73, 72), (56, 57, 59, 58), (1, 66, 68, 70, 72, 74, 76, 78, 80, 82, 84, 86, 88, 90, 92, 94, 96, 98, 100, 102, 104, 106, 108, 110, 112, 114, 116, 118, 120, 122, 124, 126), (68, 69, 71, 70), (58, 59, 61, 60), (126, 127, 0, 1), (66, 67, 69, 68), (60, 61, 63, 62), (5, 3, 65, 63, 61, 59, 57, 55, 53, 51, 49, 47, 45, 43, 41, 39, 37, 35, 33, 31, 29, 27, 25, 23, 21, 19, 17, 15, 13, 11, 9, 7), (1, 0, 67, 66), (62, 63, 65, 64), (124, 125, 127, 126), (64, 65, 3, 2), (2, 4, 6, 8, 10, 12, 14, 16, 18, 20, 22, 24, 26, 28, 30, 32, 34, 36, 38, 40, 42, 44, 46, 48, 50, 52, 54, 56, 58, 60, 62, 64)])
_uv = me_cube_006.uv_layers.new(name='UVMap')
_uv.uv.foreach_set('vector', [0.2968, 0.4854, 0.25, 0.49, 0.2032, 0.4854, 0.1582, 0.4717, 0.1167, 0.4496, 0.08029, 0.4197, 0.05045, 0.3833, 0.02827, 0.3418, 0.01461, 0.2968, 0.01, 0.25, 0.01461, 0.2032, 0.02827, 0.1582, 0.05045, 0.1167, 0.08029, 0.08029, 0.1167, 0.05045, 0.1582, 0.02827, 0.2032, 0.01461, 0.25, 0.01, 0.2968, 0.01461, 0.3418, 0.02827, 0.3833, 0.05045, 0.4197, 0.08029, 0.4496, 0.1167, 0.4717, 0.1582, 0.4854, 0.2032, 0.49, 0.25, 0.4854, 0.2968, 0.4717, 0.3418, 0.4496, 0.3833, 0.4197, 0.4197, 0.3833, 0.4496, 0.3418, 0.4717, 1.0, 0.5, 1.0, 1.0, 0.9688, 1.0, 0.9688, 0.5, 0.09375, 0.5, 0.09375, 1.0, 0.0625, 1.0, 0.0625, 0.5, 0.9688, 0.5, 0.9688, 1.0, 0.9375, 1.0, 0.9375, 0.5, 0.125, 0.5, 0.125, 1.0, 0.09375, 1.0, 0.09375, 0.5, 0.9375, 0.5, 0.9375, 1.0, 0.9062, 1.0, 0.9062, 0.5, 0.1562, 0.5, 0.1562, 1.0, 0.125, 1.0, 0.125, 0.5, 0.9062, 0.5, 0.9062, 1.0, 0.875, 1.0, 0.875, 0.5, 0.1875, 0.5, 0.1875, 1.0, 0.1562, 1.0, 0.1562, 0.5, 0.875, 0.5, 0.875, 1.0, 0.8438, 1.0, 0.8438, 0.5, 0.2188, 0.5, 0.2188, 1.0, 0.1875, 1.0, 0.1875, 0.5, 0.8438, 0.5, 0.8438, 1.0, 0.8125, 1.0, 0.8125, 0.5, 0.25, 0.5, 0.25, 1.0, 0.2188, 1.0, 0.2188, 0.5, 0.8125, 0.5, 0.8125, 1.0, 0.7812, 1.0, 0.7812, 0.5, 0.2812, 0.5, 0.2812, 1.0, 0.25, 1.0, 0.25, 0.5, 0.7812, 0.5, 0.7812, 1.0, 0.75, 1.0, 0.75, 0.5, 0.3125, 0.5, 0.3125, 1.0, 0.2812, 1.0, 0.2812, 0.5, 0.75, 0.5, 0.75, 1.0, 0.7188, 1.0, 0.7188, 0.5, 0.3438, 0.5, 0.3438, 1.0, 0.3125, 1.0, 0.3125, 0.5, 0.7188, 0.5, 0.7188, 1.0, 0.6875, 1.0, 0.6875, 0.5, 0.375, 0.5, 0.375, 1.0, 0.3438, 1.0, 0.3438, 0.5, 0.6875, 0.5, 0.6875, 1.0, 0.6562, 1.0, 0.6562, 0.5, 0.4062, 0.5, 0.4062, 1.0, 0.375, 1.0, 0.375, 0.5, 0.6562, 0.5, 0.6562, 1.0, 0.625, 1.0, 0.625, 0.5, 0.4375, 0.5, 0.4375, 1.0, 0.4062, 1.0, 0.4062, 0.5, 0.625, 0.5, 0.625, 1.0, 0.5938, 1.0, 0.5938, 0.5, 0.4688, 0.5, 0.4688, 1.0, 0.4375, 1.0, 0.4375, 0.5, 0.5938, 0.5, 0.5938, 1.0, 0.5625, 1.0, 0.5625, 0.5, 0.5, 0.5, 0.5, 1.0, 0.4688, 1.0, 0.4688, 0.5, 0.5625, 0.5, 0.5625, 1.0, 0.5312, 1.0, 0.5312, 0.5, 0.5312, 0.5, 0.5312, 1.0, 0.5, 1.0, 0.5, 0.5, 0.5312, 0.5, 0.5312, 1.0, 0.5, 1.0, 0.5, 0.5, 0.5625, 0.5, 0.5625, 1.0, 0.5312, 1.0, 0.5312, 0.5, 0.5, 0.5, 0.5, 1.0, 0.4688, 1.0, 0.4688, 0.5, 0.5938, 0.5, 0.5938, 1.0, 0.5625, 1.0, 0.5625, 0.5, 0.4688, 0.5, 0.4688, 1.0, 0.4375, 1.0, 0.4375, 0.5, 0.625, 0.5, 0.625, 1.0, 0.5938, 1.0, 0.5938, 0.5, 0.4375, 0.5, 0.4375, 1.0, 0.4062, 1.0, 0.4062, 0.5, 0.6562, 0.5, 0.6562, 1.0, 0.625, 1.0, 0.625, 0.5, 0.4062, 0.5, 0.4062, 1.0, 0.375, 1.0, 0.375, 0.5, 0.6875, 0.5, 0.6875, 1.0, 0.6562, 1.0, 0.6562, 0.5, 0.375, 0.5, 0.375, 1.0, 0.3438, 1.0, 0.3438, 0.5, 0.7188, 0.5, 0.7188, 1.0, 0.6875, 1.0, 0.6875, 0.5, 0.3438, 0.5, 0.3438, 1.0, 0.3125, 1.0, 0.3125, 0.5, 0.75, 0.5, 0.75, 1.0, 0.7188, 1.0, 0.7188, 0.5, 0.3125, 0.5, 0.3125, 1.0, 0.2812, 1.0, 0.2812, 0.5, 0.7812, 0.5, 0.7812, 1.0, 0.75, 1.0, 0.75, 0.5, 0.2812, 0.5, 0.2812, 1.0, 0.25, 1.0, 0.25, 0.5, 0.8125, 0.5, 0.8125, 1.0, 0.7812, 1.0, 0.7812, 0.5, 0.25, 0.5, 0.25, 1.0, 0.2188, 1.0, 0.2188, 0.5, 0.8438, 0.5, 0.8438, 1.0, 0.8125, 1.0, 0.8125, 0.5, 0.2188, 0.5, 0.2188, 1.0, 0.1875, 1.0, 0.1875, 0.5, 0.875, 0.5, 0.875, 1.0, 0.8438, 1.0, 0.8438, 0.5, 0.1875, 0.5, 0.1875, 1.0, 0.1562, 1.0, 0.1562, 0.5, 0.9062, 0.5, 0.9062, 1.0, 0.875, 1.0, 0.875, 0.5, 0.1562, 0.5, 0.1562, 1.0, 0.125, 1.0, 0.125, 0.5, 0.75, 0.49, 0.7968, 0.4854, 0.8418, 0.4717, 0.8833, 0.4496, 0.9197, 0.4197, 0.9496, 0.3833, 0.9717, 0.3418, 0.9854, 0.2968, 0.99, 0.25, 0.9854, 0.2032, 0.9717, 0.1582, 0.9496, 0.1167, 0.9197, 0.08029, 0.8833, 0.05045, 0.8418, 0.02827, 0.7968, 0.01461, 0.75, 0.01, 0.7032, 0.01461, 0.6582, 0.02827, 0.6167, 0.05045, 0.5803, 0.08029, 0.5504, 0.1167, 0.5283, 0.1582, 0.5146, 0.2032, 0.51, 0.25, 0.5146, 0.2968, 0.5283, 0.3418, 0.5504, 0.3833, 0.5803, 0.4197, 0.6167, 0.4496, 0.6582, 0.4717, 0.7032, 0.4854, 0.9375, 0.5, 0.9375, 1.0, 0.9062, 1.0, 0.9062, 0.5, 0.125, 0.5, 0.125, 1.0, 0.09375, 1.0, 0.09375, 0.5, 0.03125, 0.5, 0.03125, 1.0, 0.0, 1.0, 0.0, 0.5, 0.9688, 0.5, 0.9688, 1.0, 0.9375, 1.0, 0.9375, 0.5, 0.09375, 0.5, 0.09375, 1.0, 0.0625, 1.0, 0.0625, 0.5, 0.2968, 0.4854, 0.25, 0.49, 0.2032, 0.4854, 0.1582, 0.4717, 0.1167, 0.4496, 0.08029, 0.4197, 0.05045, 0.3833, 0.02827, 0.3418, 0.01461, 0.2968, 0.01, 0.25, 0.01461, 0.2032, 0.02827, 0.1582, 0.05045, 0.1167, 0.08029, 0.08029, 0.1167, 0.05045, 0.1582, 0.02827, 0.2032, 0.01461, 0.25, 0.01, 0.2968, 0.01461, 0.3418, 0.02827, 0.3833, 0.05045, 0.4197, 0.08029, 0.4496, 0.1167, 0.4717, 0.1582, 0.4854, 0.2032, 0.49, 0.25, 0.4854, 0.2968, 0.4717, 0.3418, 0.4496, 0.3833, 0.4197, 0.4197, 0.3833, 0.4496, 0.3418, 0.4717, 1.0, 0.5, 1.0, 1.0, 0.9688, 1.0, 0.9688, 0.5, 0.0625, 0.5, 0.0625, 1.0, 0.03125, 1.0, 0.03125, 0.5, 0.0625, 0.5, 0.0625, 1.0, 0.03125, 1.0, 0.03125, 0.5, 0.03125, 0.5, 0.03125, 1.0, 0.0, 1.0, 0.0, 0.5, 0.75, 0.49, 0.7968, 0.4854, 0.8418, 0.4717, 0.8833, 0.4496, 0.9197, 0.4197, 0.9496, 0.3833, 0.9717, 0.3418, 0.9854, 0.2968, 0.99, 0.25, 0.9854, 0.2032, 0.9717, 0.1582, 0.9496, 0.1167, 0.9197, 0.08029, 0.8833, 0.05045, 0.8418, 0.02827, 0.7968, 0.01461, 0.75, 0.01, 0.7032, 0.01461, 0.6582, 0.02827, 0.6167, 0.05045, 0.5803, 0.08029, 0.5504, 0.1167, 0.5283, 0.1582, 0.5146, 0.2032, 0.51, 0.25, 0.5146, 0.2968, 0.5283, 0.3418, 0.5504, 0.3833, 0.5803, 0.4197, 0.6167, 0.4496, 0.6582, 0.4717, 0.7032, 0.4854])
me_cube_006.materials.append(mat_plastic_dark)
me_cube_006.update()

# ---- objects
ob_light = bpy.data.objects.new('Light', light_light)
ob_camera = bpy.data.objects.new('Camera', cam_camera)
ob_drone_body = bpy.data.objects.new('Drone Body', me_cube_001)
ob_camera_001 = bpy.data.objects.new('Camera.001', me_cube_004)
ob_camera_wheels = bpy.data.objects.new('Camera Wheels', me_cube_006)

# ---- transforms, parenting, visibility, modifiers, constraints
ob_light.location = (0.9934, 10.32, 9.76)
ob_light.rotation_euler = (0.6503, 0.05522, 1.866)
ob_light.lock_rotations_4d = False
ob_light.empty_display_type = 'ARROWS'
ob_light.color = (0.0, 0.0, 0.0, 0.0)
ob_light.lineart.crease_threshold = 0.0
ob_camera.location = (7.359, -6.926, 4.958)
ob_camera.rotation_euler = (1.109, 0.0, 0.8149)
ob_camera.lock_rotations_4d = False
ob_camera.empty_display_type = 'ARROWS'
ob_camera.color = (0.0, 0.0, 0.0, 0.0)
ob_camera.display_type = 'WIRE'
ob_camera.lineart.crease_threshold = 0.0
ob_drone_body.location = (0.0, 0.0, 0.0)
ob_drone_body.scale = (2.5, 10.0, 0.5)
ob_camera_001.location = (0.0, 7.5, 2.0)
ob_camera_001.scale = (2.5, 10.0, 0.5)
ob_camera_wheels.location = (0.0, 7.5, 2.0)
ob_camera_wheels.scale = (2.5, 10.0, 0.5)
_m = ob_camera_wheels.modifiers.new('Subdivision', 'SUBSURF')
_m.levels = 0

# ---- collection membership
col_collection.objects.link(ob_light)
col_collection.objects.link(ob_camera)
col_collection.objects.link(ob_drone_body)
col_collection.objects.link(ob_camera_001)
col_collection.objects.link(ob_camera_wheels)

# ---- scene / render settings (as saved in the file)
scene.camera = ob_camera
scene.frame_start = 0; scene.frame_end = 250; scene.frame_set(0)
scene.render.engine = 'BLENDER_EEVEE_NEXT'
scene.render.bake_bias = 0.0
scene.render.bake_samples = 0
scene.render.compositor_device = 'GPU'
scene.eevee.use_volume_custom_range = False
scene.eevee.fast_gi_thickness_near = 0.1
scene.eevee.fast_gi_thickness_far = 0.0
scene.eevee.ray_tracing_options.screen_trace_thickness = 0.1
bpy.context.view_layer.update()
